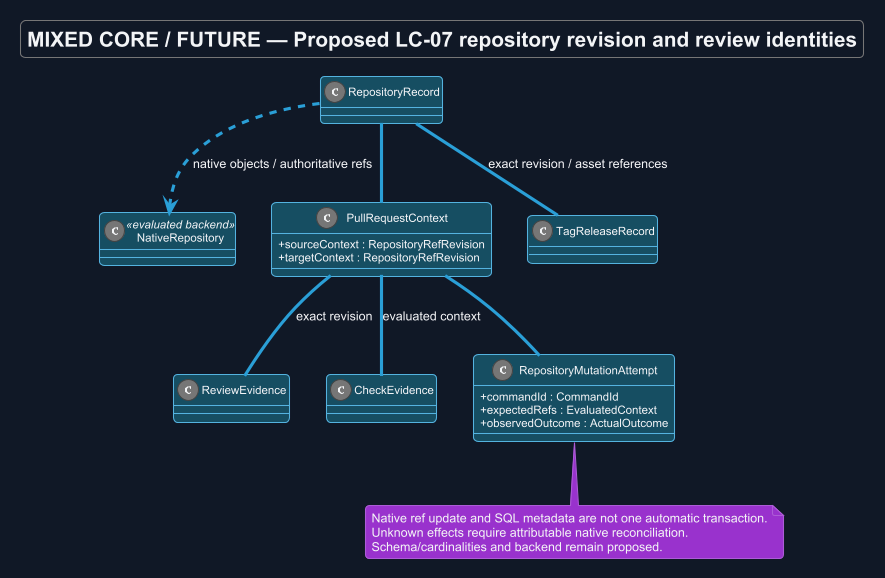

The diagram above was rendered by PlantUML. Its source (embedded in the PNG):
@startuml
!theme cyborg
skinparam backgroundColor #111827
skinparam defaultFontColor #F3F4F6
title MIXED CORE / FUTURE — Proposed LC-07 repository revision and review identities
skinparam backgroundColor #111827
skinparam defaultFontName Arial
skinparam shadowing false

skinparam classAttributeIconSize 0
skinparam classBackgroundColor #164E63
top to bottom direction
class RepositoryRecord
class NativeRepository <<evaluated backend>>
class PullRequestContext {
 +sourceContext : RepositoryRefRevision
 +targetContext : RepositoryRefRevision
}
class ReviewEvidence
class CheckEvidence
class RepositoryMutationAttempt {
 +commandId : CommandId
 +expectedRefs : EvaluatedContext
 +observedOutcome : ActualOutcome
}
class TagReleaseRecord
RepositoryRecord ..> NativeRepository : native objects / authoritative refs
RepositoryRecord -- PullRequestContext
PullRequestContext -- ReviewEvidence : exact revision
PullRequestContext -- CheckEvidence : evaluated context
PullRequestContext -- RepositoryMutationAttempt
RepositoryRecord -- TagReleaseRecord : exact revision / asset references
note bottom of RepositoryMutationAttempt
 Native ref update and SQL metadata are not one automatic transaction.
 Unknown effects require attributable native reconciliation.
 Schema/cardinalities and backend remain proposed.
end note
@enduml